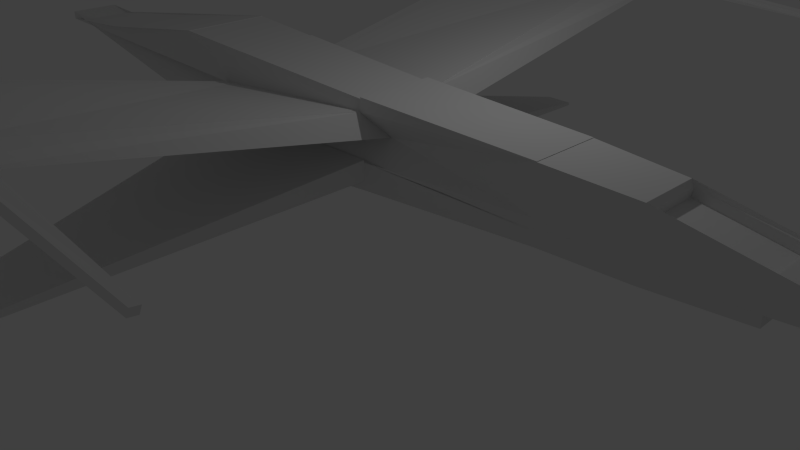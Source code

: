 # Source: maria.blend  (saved by Blender 2.75.0; exported with 4.5.12 LTS)
import bpy
from mathutils import Matrix  # noqa: F401  (used for matrix-valued properties, if any)

bpy.ops.wm.read_factory_settings(use_empty=True)
scene = bpy.context.scene
scene.name = 'Scene'

# ---- collections
col_collection_1 = bpy.data.collections.new('Collection 1'); scene.collection.children.link(col_collection_1)

# ---- materials (node trees are filled in below, after node groups)
mat_material = bpy.data.materials.new('Material')
mat_material.alpha_threshold = 0.0
mat_material.use_transparent_shadow = False
mat_material.roughness = 0.5
mat_material.line_color = (0.0, 0.0, 0.0, 1.0)

# ---- material node trees

# ---- world
world_world = bpy.data.worlds.new('World'); scene.world = world_world
world_world.color = (0.05088, 0.05088, 0.05088)
world_world.use_sun_shadow = False
world_world.sun_shadow_jitter_overblur = 0.0
world_world.cycles.sampling_method = 'MANUAL'
world_world.cycles.sample_map_resolution = 256

# ---- cameras
cam_camera = bpy.data.cameras.new('Camera')
cam_camera.clip_end = 100.0
cam_camera.lens = 35.0
cam_camera.sensor_width = 32.0
cam_camera.sensor_height = 18.0
cam_camera.ortho_scale = 7.314
cam_camera.dof.focus_distance = 0.0
cam_camera.dof.aperture_fstop = 128.0

# ---- lights
light_lamp = bpy.data.lights.new('Lamp', 'POINT')
light_lamp.transmission_factor = 0.0
light_lamp.cutoff_distance = 30.0
light_lamp.energy = 100.0
light_lamp.shadow_buffer_clip_start = 1.001
light_lamp.shadow_soft_size = 0.1
light_lamp.shadow_maximum_resolution = 0.006
light_lamp.use_absolute_resolution = True
light_lamp.cycles.use_multiple_importance_sampling = False

# ---- meshes
me_cube = bpy.data.meshes.new('Cube')
me_cube.from_pydata([(12.82, 0.5542, -0.2079), (-1.0, 1.0, -1.0), (14.14, 0.5542, 0.4549), (-7.308, 0.5958, 0.6505), (12.82, 0.0, -0.2079), (-1.0, 0.0, -1.248), (14.14, 0.0, 0.4549), (-7.308, 0.0, 0.6505), (12.82, 0.5542, 0.0), (-1.0, 1.0, 0.0), (-1.0, 0.0, 0.0), (12.82, 0.0, 0.0), (1.058, 0.9336, -0.8821), (1.058, 0.9336, 0.6571), (1.058, 0.0, 0.6571), (1.058, 0.0, -1.13), (1.058, 0.9336, 0.0), (5.12, 0.0, 0.9849), (5.12, 0.8026, -0.573), (5.12, 0.8644, 1.011), (5.12, 0.0, -0.573), (5.12, 0.8026, 0.0), (-1.0, 0.0, -0.5), (12.82, 0.0, -0.104), (12.82, 0.5542, -0.104), (-1.0, 1.0, -0.5), (1.058, 0.9336, -0.4851), (5.12, 0.8026, -0.3687), (12.82, 0.5542, 0.0), (-1.0, 1.0, 0.0), (1.058, 0.9336, 0.05406), (5.12, 0.8026, 0.05406), (-1.0, 0.0, 0.0), (12.82, 0.0, 0.0), (2.672, 8.982, -1.794), (1.962, 9.005, -1.815), (1.962, 9.005, -1.721), (2.672, 8.982, -1.721), (14.14, 0.5542, 0.09747), (-7.308, 0.5958, 0.8437), (-7.308, 0.0, 0.8437), (14.14, 0.0, 0.09747), (0.7441, 0.4401, 0.5492), (5.402, 0.3517, 0.454), (5.358, 8.177, 2.253), (1.296, 8.309, 2.459), (1.296, 8.309, 2.228), (5.358, 8.177, 2.145), (5.512, 0.8026, 1.22), (1.449, 0.9336, 1.453), (1.449, 0.0, 1.453), (5.512, 0.0, 1.22), (9.084, 0.0, 1.151), (9.084, 0.6748, -0.3458), (9.084, 0.7366, 1.151), (9.084, 0.0, -0.3458), (9.084, 0.6748, 0.0), (9.084, 0.6748, -0.2111), (9.084, 0.6748, -0.059), (9.084, 0.7366, 0.1979), (10.95, 0.0, 1.042), (10.95, 0.6145, -0.315), (10.95, 0.6145, 1.042), (10.95, 0.0, -0.315), (10.95, 0.6145, 0.0), (10.95, 0.6145, -0.1575), (10.95, 0.6145, -0.0295), (10.95, 0.6145, 0.1477), (12.88, 0.5542, 0.6128), (12.88, 0.0, 0.6128), (11.01, 0.0, 0.9229), (11.01, 0.6145, 0.9229), (1.604, 0.9115, 1.43), (-0.4535, 0.9779, 1.555), (-0.4535, 0.0, 1.555), (1.604, 0.0, 1.43), (5.12, 0.7961, 1.016), (1.057, 0.9272, 0.6885), (4.61, 8.117, 2.295), (2.041, 8.2, 2.443), (0.9981, 8.318, 2.234), (5.656, 8.168, 2.139), (1.279, 7.805, 2.336), (5.342, 7.674, 2.168), (1.866, 7.852, 2.355), (4.759, 7.759, 2.216), (4.628, 8.035, 2.449), (2.059, 8.118, 2.597), (1.886, 7.759, 2.528), (4.78, 7.666, 2.389), (9.933, 7.747, 1.884), (9.937, 7.884, 1.907), (9.94, 7.712, 1.986), (9.945, 7.849, 2.009), (4.803, 7.97, 2.631), (1.91, 8.063, 2.797), (1.898, 7.705, 2.709), (4.792, 7.611, 2.57), (9.093, 0.7319, 1.161), (5.129, 0.8597, 1.298), (5.129, 0.0, 1.272), (9.093, 0.0, 1.161), (12.85, 0.5542, 0.4268), (12.85, 0.0, 0.4268), (10.98, 0.0, 0.7369), (10.98, 0.6145, 0.7369), (14.14, 0.5542, 0.4549), (14.14, 0.0, 0.4549), (12.88, 0.5542, 0.6128), (12.88, 0.0, 0.6128), (-4.053, 0.0, 1.05), (-4.053, 1.0, 1.05), (-0.4613, 0.9779, 1.562), (-0.4613, 0.0, 1.562)], [], [(40, 7, 3, 39), (26, 12, 1, 25), (38, 2, 6, 41), (13, 3, 73, 72), (12, 15, 5, 1), (28, 8, 11, 33), (42, 16, 9, 39), (32, 10, 9, 29), (43, 21, 16, 42), (18, 20, 15, 12), (17, 19, 48, 51), (27, 18, 12, 26), (57, 53, 18, 27), (52, 54, 98, 101), (53, 55, 20, 18), (59, 56, 21, 43), (58, 57, 27, 31), (26, 30, 36, 35), (5, 22, 25, 1), (0, 24, 23, 4), (30, 26, 25, 29), (16, 30, 29, 9), (21, 31, 30, 16), (56, 58, 31, 21), (22, 32, 29, 25), (24, 28, 33, 23), (37, 34, 35, 36), (27, 26, 35, 34), (30, 31, 37, 36), (31, 27, 34, 37), (54, 59, 43, 19), (81, 80, 46, 47), (13, 42, 39, 3), (8, 38, 41, 11), (10, 40, 39, 9), (44, 47, 46, 45), (80, 82, 45, 46), (44, 45, 79, 78), (83, 81, 47, 44), (48, 49, 50, 51), (13, 14, 50, 49), (19, 13, 49, 48), (62, 67, 59, 54), (64, 66, 58, 56), (66, 65, 57, 58), (67, 64, 56, 59), (61, 63, 55, 53), (62, 54, 52, 60), (65, 61, 53, 57), (24, 0, 61, 65), (2, 62, 71, 68), (0, 4, 63, 61), (38, 8, 64, 67), (28, 24, 65, 66), (8, 28, 66, 64), (2, 38, 67, 62), (68, 71, 105, 102), (68, 69, 109, 108), (62, 60, 70, 71), (72, 73, 74, 75), (14, 13, 72, 75), (73, 3, 111, 112), (84, 85, 89, 88), (83, 44, 78, 85), (13, 19, 76, 77), (82, 13, 77, 84), (45, 82, 84, 79), (19, 83, 85, 76), (77, 76, 85, 84), (19, 43, 81, 83), (42, 13, 82, 80), (43, 42, 80, 81), (88, 89, 97, 96), (85, 78, 91, 90), (78, 79, 87, 86), (79, 84, 88, 87), (90, 91, 93, 92), (78, 86, 93, 91), (89, 85, 90, 92), (86, 89, 92, 93), (96, 97, 94, 95), (87, 88, 96, 95), (89, 86, 94, 97), (86, 87, 95, 94), (98, 99, 100, 101), (19, 17, 100, 99), (54, 19, 99, 98), (102, 105, 104, 103), (69, 68, 102, 103), (71, 70, 104, 105), (107, 106, 108, 109), (6, 2, 106, 107), (2, 68, 108, 106), (111, 110, 113, 112), (74, 73, 112, 113), (3, 7, 110, 111)])
me_cube.materials.append(mat_material)
me_cube.use_remesh_preserve_volume = False
me_cube.use_remesh_preserve_attributes = False
me_cube.use_mirror_vertex_groups = False
me_cube.update()

# ---- objects
ob_cube = bpy.data.objects.new('Cube', me_cube)
ob_lamp = bpy.data.objects.new('Lamp', light_lamp)
ob_camera = bpy.data.objects.new('Camera', cam_camera)

# ---- transforms, parenting, visibility, modifiers, constraints
ob_cube.location = (-3.538, 0.0, 0.0)
ob_cube.lock_rotations_4d = False
ob_cube.empty_display_type = 'ARROWS'
ob_cube.lineart.crease_threshold = 0.0
_m = ob_cube.modifiers.new('Mirror', 'MIRROR')
_m.use_axis = (False, True, False)
_m.use_clip = True
ob_lamp.location = (4.076, 1.005, 5.904)
ob_lamp.rotation_euler = (0.6503, 0.05522, 1.866)
ob_lamp.lock_rotations_4d = False
ob_lamp.empty_display_type = 'ARROWS'
ob_lamp.color = (0.0, 0.0, 0.0, 0.0)
ob_lamp.lineart.crease_threshold = 0.0
ob_camera.location = (13.18, -10.72, 6.27)
ob_camera.rotation_euler = (1.109, 0.01082, 0.8149)
ob_camera.lock_rotations_4d = False
ob_camera.empty_display_type = 'ARROWS'
ob_camera.color = (0.0, 0.0, 0.0, 0.0)
ob_camera.display_type = 'WIRE'
ob_camera.lineart.crease_threshold = 0.0

# ---- collection membership
col_collection_1.objects.link(ob_cube)
col_collection_1.objects.link(ob_lamp)
col_collection_1.objects.link(ob_camera)

# ---- scene / render settings (as saved in the file)
scene.camera = ob_camera
scene.frame_start = 1; scene.frame_end = 250; scene.frame_set(6)
scene.render.engine = 'BLENDER_EEVEE_NEXT'
scene.render.resolution_percentage = 50
scene.render.dither_intensity = 0.0
scene.cycles.use_denoising = False
scene.cycles.samples = 10
scene.cycles.sampling_pattern = 'TABULATED_SOBOL'
scene.cycles.light_sampling_threshold = 0.0
scene.cycles.use_adaptive_sampling = False
scene.cycles.use_light_tree = False
scene.cycles.blur_glossy = 0.0
scene.cycles.pixel_filter_type = 'GAUSSIAN'
scene.cycles.sample_clamp_indirect = 0.0
scene.view_settings.view_transform = 'Standard'
bpy.context.view_layer.update()
